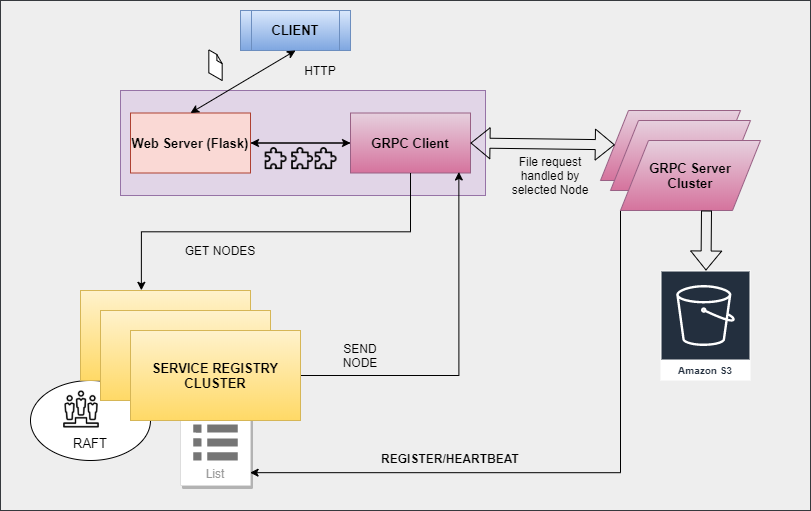

The diagram above was exported from draw.io. Its source (the exported page's mxGraphModel, read from the mxfile embedded in the PNG):
<mxGraphModel dx="1038" dy="531" grid="1" gridSize="10" guides="1" tooltips="1" connect="1" arrows="1" fold="1" page="1" pageScale="1" pageWidth="850" pageHeight="1100" math="0" shadow="0">
  <root>
    <mxCell id="0" />
    <mxCell id="1" parent="0" />
    <mxCell id="dmVnXDtiiWB9DBMhrI_v-33" value="" style="rounded=0;whiteSpace=wrap;html=1;shadow=0;labelBackgroundColor=#990000;fontSize=13;fillColor=#eeeeee;strokeColor=#36393d;" vertex="1" parent="1">
      <mxGeometry y="10" width="810" height="510" as="geometry" />
    </mxCell>
    <mxCell id="dmVnXDtiiWB9DBMhrI_v-5" value="" style="ellipse;whiteSpace=wrap;html=1;" vertex="1" parent="1">
      <mxGeometry x="30" y="390" width="120" height="80" as="geometry" />
    </mxCell>
    <mxCell id="dmVnXDtiiWB9DBMhrI_v-15" value="List" style="strokeColor=#dddddd;shadow=1;strokeWidth=1;rounded=1;absoluteArcSize=1;arcSize=2;labelPosition=center;verticalLabelPosition=middle;align=center;verticalAlign=bottom;spacingLeft=0;fontColor=#999999;fontSize=12;whiteSpace=wrap;spacingBottom=2;" vertex="1" parent="1">
      <mxGeometry x="180" y="410" width="70" height="85" as="geometry" />
    </mxCell>
    <mxCell id="dmVnXDtiiWB9DBMhrI_v-16" value="" style="dashed=0;connectable=0;html=1;fillColor=#757575;strokeColor=none;shape=mxgraph.gcp2.list;part=1;" vertex="1" parent="dmVnXDtiiWB9DBMhrI_v-15">
      <mxGeometry x="0.5" width="44.5" height="50" relative="1" as="geometry">
        <mxPoint x="-22.25" y="10" as="offset" />
      </mxGeometry>
    </mxCell>
    <mxCell id="3vwYh2Mt2e9b3CB4JLx5-7" value="" style="rounded=0;whiteSpace=wrap;html=1;fillColor=#e1d5e7;strokeColor=#9673a6;" parent="1" vertex="1">
      <mxGeometry x="120" y="100" width="365" height="105" as="geometry" />
    </mxCell>
    <mxCell id="3vwYh2Mt2e9b3CB4JLx5-1" value="CLIENT" style="shape=process;whiteSpace=wrap;html=1;backgroundOutline=1;fontStyle=1;fontSize=13;gradientColor=#7ea6e0;fillColor=#dae8fc;strokeColor=#6c8ebf;" parent="1" vertex="1">
      <mxGeometry x="240" y="20" width="110" height="40" as="geometry" />
    </mxCell>
    <mxCell id="3vwYh2Mt2e9b3CB4JLx5-5" value="" style="edgeStyle=orthogonalEdgeStyle;rounded=0;orthogonalLoop=1;jettySize=auto;html=1;" parent="1" source="3vwYh2Mt2e9b3CB4JLx5-2" target="3vwYh2Mt2e9b3CB4JLx5-3" edge="1">
      <mxGeometry relative="1" as="geometry" />
    </mxCell>
    <mxCell id="3vwYh2Mt2e9b3CB4JLx5-2" value="Web Server (Flask)" style="rounded=0;whiteSpace=wrap;html=1;fontSize=13;fontStyle=1;fillColor=#fad9d5;strokeColor=#ae4132;" parent="1" vertex="1">
      <mxGeometry x="130" y="122.5" width="120" height="60" as="geometry" />
    </mxCell>
    <mxCell id="3vwYh2Mt2e9b3CB4JLx5-6" value="" style="edgeStyle=orthogonalEdgeStyle;rounded=0;orthogonalLoop=1;jettySize=auto;html=1;" parent="1" source="3vwYh2Mt2e9b3CB4JLx5-3" target="3vwYh2Mt2e9b3CB4JLx5-2" edge="1">
      <mxGeometry relative="1" as="geometry" />
    </mxCell>
    <mxCell id="3vwYh2Mt2e9b3CB4JLx5-3" value="GRPC Client" style="rounded=0;whiteSpace=wrap;html=1;fontStyle=1;fontSize=13;fillColor=#e6d0de;gradientColor=#d5739d;strokeColor=#996185;" parent="1" vertex="1">
      <mxGeometry x="350" y="122.5" width="120" height="60" as="geometry" />
    </mxCell>
    <mxCell id="3vwYh2Mt2e9b3CB4JLx5-9" value="" style="rounded=0;whiteSpace=wrap;html=1;gradientColor=#ffd966;fillColor=#fff2cc;strokeColor=#d6b656;" parent="1" vertex="1">
      <mxGeometry x="80" y="300" width="170" height="90" as="geometry" />
    </mxCell>
    <mxCell id="3vwYh2Mt2e9b3CB4JLx5-10" value="" style="rounded=0;whiteSpace=wrap;html=1;gradientColor=#ffd966;fillColor=#fff2cc;strokeColor=#d6b656;" parent="1" vertex="1">
      <mxGeometry x="100" y="320" width="170" height="90" as="geometry" />
    </mxCell>
    <mxCell id="3vwYh2Mt2e9b3CB4JLx5-21" style="edgeStyle=orthogonalEdgeStyle;rounded=0;orthogonalLoop=1;jettySize=auto;html=1;exitX=1;exitY=0.5;exitDx=0;exitDy=0;entryX=0.903;entryY=0.983;entryDx=0;entryDy=0;entryPerimeter=0;" parent="1" source="3vwYh2Mt2e9b3CB4JLx5-11" target="3vwYh2Mt2e9b3CB4JLx5-3" edge="1">
      <mxGeometry relative="1" as="geometry" />
    </mxCell>
    <mxCell id="3vwYh2Mt2e9b3CB4JLx5-11" value="SERVICE REGISTRY&lt;br style=&quot;font-size: 13px;&quot;&gt;CLUSTER" style="rounded=0;whiteSpace=wrap;html=1;fontStyle=1;fontSize=13;gradientColor=#ffd966;fillColor=#fff2cc;strokeColor=#d6b656;" parent="1" vertex="1">
      <mxGeometry x="130" y="340" width="170" height="90" as="geometry" />
    </mxCell>
    <mxCell id="3vwYh2Mt2e9b3CB4JLx5-19" style="edgeStyle=orthogonalEdgeStyle;rounded=0;orthogonalLoop=1;jettySize=auto;html=1;exitX=0.5;exitY=1;exitDx=0;exitDy=0;entryX=0.358;entryY=-0.002;entryDx=0;entryDy=0;entryPerimeter=0;" parent="1" source="3vwYh2Mt2e9b3CB4JLx5-3" target="3vwYh2Mt2e9b3CB4JLx5-9" edge="1">
      <mxGeometry relative="1" as="geometry">
        <mxPoint x="390" y="180" as="sourcePoint" />
        <mxPoint x="219.3800000000001" y="239.66999999999996" as="targetPoint" />
      </mxGeometry>
    </mxCell>
    <mxCell id="3vwYh2Mt2e9b3CB4JLx5-20" value="GET NODES" style="text;html=1;strokeColor=none;fillColor=none;align=center;verticalAlign=middle;whiteSpace=wrap;rounded=0;" parent="1" vertex="1">
      <mxGeometry x="150" y="250" width="140" height="20" as="geometry" />
    </mxCell>
    <mxCell id="3vwYh2Mt2e9b3CB4JLx5-22" value="SEND NODE" style="text;html=1;strokeColor=none;fillColor=none;align=center;verticalAlign=middle;whiteSpace=wrap;rounded=0;" parent="1" vertex="1">
      <mxGeometry x="340" y="355" width="40" height="20" as="geometry" />
    </mxCell>
    <mxCell id="3vwYh2Mt2e9b3CB4JLx5-29" value="" style="shape=parallelogram;perimeter=parallelogramPerimeter;whiteSpace=wrap;html=1;gradientColor=#d5739d;fillColor=#e6d0de;strokeColor=#996185;" parent="1" vertex="1">
      <mxGeometry x="600" y="120" width="140" height="70" as="geometry" />
    </mxCell>
    <mxCell id="3vwYh2Mt2e9b3CB4JLx5-30" value="" style="shape=parallelogram;perimeter=parallelogramPerimeter;whiteSpace=wrap;html=1;gradientColor=#d5739d;fillColor=#e6d0de;strokeColor=#996185;" parent="1" vertex="1">
      <mxGeometry x="610" y="130" width="140" height="70" as="geometry" />
    </mxCell>
    <mxCell id="dmVnXDtiiWB9DBMhrI_v-18" style="edgeStyle=orthogonalEdgeStyle;rounded=0;orthogonalLoop=1;jettySize=auto;html=1;exitX=0;exitY=1;exitDx=0;exitDy=0;entryX=0.994;entryY=0.849;entryDx=0;entryDy=0;entryPerimeter=0;" edge="1" parent="1" source="3vwYh2Mt2e9b3CB4JLx5-31" target="dmVnXDtiiWB9DBMhrI_v-15">
      <mxGeometry relative="1" as="geometry" />
    </mxCell>
    <mxCell id="3vwYh2Mt2e9b3CB4JLx5-31" value="GRPC Server&lt;br style=&quot;font-size: 13px;&quot;&gt;Cluster" style="shape=parallelogram;perimeter=parallelogramPerimeter;whiteSpace=wrap;html=1;fontStyle=1;fontSize=13;gradientColor=#d5739d;fillColor=#e6d0de;strokeColor=#996185;" parent="1" vertex="1">
      <mxGeometry x="620" y="150" width="140" height="70" as="geometry" />
    </mxCell>
    <mxCell id="3vwYh2Mt2e9b3CB4JLx5-39" value="" style="shape=flexArrow;endArrow=classic;startArrow=classic;html=1;exitX=1;exitY=0.5;exitDx=0;exitDy=0;" parent="1" source="3vwYh2Mt2e9b3CB4JLx5-3" target="3vwYh2Mt2e9b3CB4JLx5-29" edge="1">
      <mxGeometry width="50" height="50" relative="1" as="geometry">
        <mxPoint x="500" y="180" as="sourcePoint" />
        <mxPoint x="550" y="130" as="targetPoint" />
      </mxGeometry>
    </mxCell>
    <mxCell id="3vwYh2Mt2e9b3CB4JLx5-40" value="File request&lt;br&gt;handled by&lt;br&gt;selected Node" style="text;html=1;strokeColor=none;fillColor=none;align=center;verticalAlign=middle;whiteSpace=wrap;rounded=0;" parent="1" vertex="1">
      <mxGeometry x="500" y="175" width="100" height="20" as="geometry" />
    </mxCell>
    <mxCell id="3vwYh2Mt2e9b3CB4JLx5-41" value="" style="endArrow=classic;startArrow=classic;html=1;entryX=0.5;entryY=1;entryDx=0;entryDy=0;exitX=0.5;exitY=0;exitDx=0;exitDy=0;" parent="1" source="3vwYh2Mt2e9b3CB4JLx5-2" target="3vwYh2Mt2e9b3CB4JLx5-1" edge="1">
      <mxGeometry width="50" height="50" relative="1" as="geometry">
        <mxPoint x="390" y="120" as="sourcePoint" />
        <mxPoint x="440" y="70" as="targetPoint" />
      </mxGeometry>
    </mxCell>
    <mxCell id="3vwYh2Mt2e9b3CB4JLx5-42" value="HTTP" style="text;html=1;strokeColor=none;fillColor=none;align=center;verticalAlign=middle;whiteSpace=wrap;rounded=0;" parent="1" vertex="1">
      <mxGeometry x="300" y="70" width="40" height="20" as="geometry" />
    </mxCell>
    <mxCell id="dmVnXDtiiWB9DBMhrI_v-2" value="Amazon S3" style="outlineConnect=0;fontColor=#232F3E;gradientColor=none;strokeColor=#ffffff;fillColor=#232F3E;dashed=0;verticalLabelPosition=middle;verticalAlign=bottom;align=center;html=1;whiteSpace=wrap;fontSize=10;fontStyle=1;spacing=3;shape=mxgraph.aws4.productIcon;prIcon=mxgraph.aws4.s3;" vertex="1" parent="1">
      <mxGeometry x="660" y="280" width="90" height="110" as="geometry" />
    </mxCell>
    <mxCell id="dmVnXDtiiWB9DBMhrI_v-3" value="" style="shape=flexArrow;endArrow=classic;html=1;" edge="1" parent="1" target="dmVnXDtiiWB9DBMhrI_v-2">
      <mxGeometry width="50" height="50" relative="1" as="geometry">
        <mxPoint x="706" y="220" as="sourcePoint" />
        <mxPoint x="790" y="260" as="targetPoint" />
      </mxGeometry>
    </mxCell>
    <mxCell id="dmVnXDtiiWB9DBMhrI_v-4" value="" style="shape=image;html=1;verticalAlign=top;verticalLabelPosition=bottom;labelBackgroundColor=#ffffff;imageAspect=0;aspect=fixed;image=https://cdn0.iconfinder.com/data/icons/business-management-1-8/256/b-43-128.png" vertex="1" parent="1">
      <mxGeometry x="62" y="400" width="38" height="38" as="geometry" />
    </mxCell>
    <mxCell id="dmVnXDtiiWB9DBMhrI_v-19" value="&lt;h3 style=&quot;font-size: 12px;&quot;&gt;REGISTER/HEARTBEAT&lt;/h3&gt;" style="text;html=1;strokeColor=none;fillColor=none;align=center;verticalAlign=middle;whiteSpace=wrap;rounded=0;fontStyle=0;fontSize=12;fontColor=#000000;shadow=0;" vertex="1" parent="1">
      <mxGeometry x="430" y="458" width="40" height="20" as="geometry" />
    </mxCell>
    <mxCell id="dmVnXDtiiWB9DBMhrI_v-21" value="RAFT" style="text;html=1;strokeColor=none;fillColor=none;align=center;verticalAlign=middle;whiteSpace=wrap;rounded=0;shadow=0;fontSize=13;fontColor=#000000;" vertex="1" parent="1">
      <mxGeometry x="70" y="443" width="40" height="20" as="geometry" />
    </mxCell>
    <mxCell id="dmVnXDtiiWB9DBMhrI_v-25" value="" style="verticalLabelPosition=bottom;html=1;verticalAlign=top;strokeWidth=1;align=center;outlineConnect=0;dashed=0;outlineConnect=0;shape=mxgraph.aws3d.file;aspect=fixed;shadow=0;fontSize=13;" vertex="1" parent="1">
      <mxGeometry x="208.32999999999998" y="59.4" width="13.35" height="30.6" as="geometry" />
    </mxCell>
    <mxCell id="dmVnXDtiiWB9DBMhrI_v-27" value="" style="shape=image;html=1;verticalAlign=top;verticalLabelPosition=bottom;labelBackgroundColor=#ffffff;imageAspect=0;aspect=fixed;image=https://cdn4.iconfinder.com/data/icons/multimedia-75/512/multimedia-50-128.png;shadow=0;fontSize=13;fontColor=#990000;" vertex="1" parent="1">
      <mxGeometry x="262" y="154.5" width="28" height="28" as="geometry" />
    </mxCell>
    <mxCell id="dmVnXDtiiWB9DBMhrI_v-28" value="" style="shape=image;html=1;verticalAlign=top;verticalLabelPosition=bottom;labelBackgroundColor=#ffffff;imageAspect=0;aspect=fixed;image=https://cdn4.iconfinder.com/data/icons/multimedia-75/512/multimedia-50-128.png;shadow=0;fontSize=13;fontColor=#990000;" vertex="1" parent="1">
      <mxGeometry x="288.5" y="154.5" width="28" height="28" as="geometry" />
    </mxCell>
    <mxCell id="dmVnXDtiiWB9DBMhrI_v-29" value="" style="shape=image;html=1;verticalAlign=top;verticalLabelPosition=bottom;labelBackgroundColor=#ffffff;imageAspect=0;aspect=fixed;image=https://cdn4.iconfinder.com/data/icons/multimedia-75/512/multimedia-50-128.png;shadow=0;fontSize=13;fontColor=#990000;" vertex="1" parent="1">
      <mxGeometry x="312" y="154.5" width="28" height="28" as="geometry" />
    </mxCell>
  </root>
</mxGraphModel>